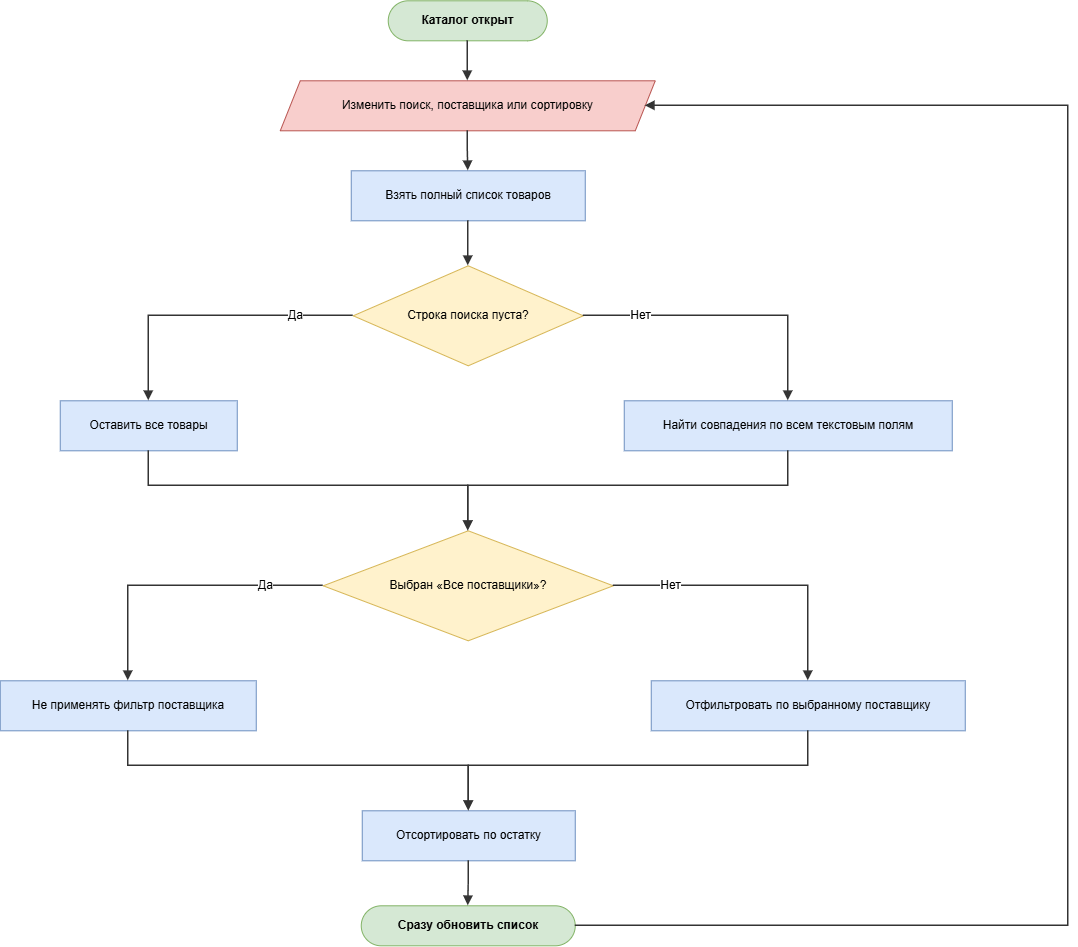

The diagram above was exported from draw.io. Its source (the exported page's mxGraphModel, read from the mxfile embedded in the PNG):
<mxGraphModel dx="1664" dy="999" grid="1" gridSize="10" guides="1" tooltips="1" connect="1" arrows="1" fold="1" page="1" pageScale="1" pageWidth="1148" pageHeight="1025" math="0" shadow="0">
  <root>
    <mxCell id="0" />
    <mxCell id="1" parent="0" />
    <mxCell id="p6_s" parent="1" style="rounded=1;whiteSpace=wrap;html=1;arcSize=50;fillColor=#d5e8d4;strokeColor=#82b366;fontStyle=1;fontSize=12;" value="Каталог открыт" vertex="1">
      <mxGeometry height="40" width="159" x="428" y="40" as="geometry" />
    </mxCell>
    <mxCell id="p6_io" parent="1" style="shape=parallelogram;perimeter=parallelogramPerimeter;whiteSpace=wrap;html=1;fixedSize=1;size=20;fillColor=#f8cecc;strokeColor=#b85450;fontSize=12;" value="Изменить поиск, поставщика или сортировку" vertex="1">
      <mxGeometry height="50" width="375" x="320" y="120" as="geometry" />
    </mxCell>
    <mxCell id="p6_p" parent="1" style="rounded=0;whiteSpace=wrap;html=1;fillColor=#dae8fc;strokeColor=#6c8ebf;fontSize=12;" value="Взять полный список товаров" vertex="1">
      <mxGeometry height="50" width="234" x="391" y="210" as="geometry" />
    </mxCell>
    <mxCell id="p6_d1" parent="1" style="rhombus;whiteSpace=wrap;html=1;fillColor=#fff2cc;strokeColor=#d6b656;fontSize=12;" value="Строка поиска пуста?" vertex="1">
      <mxGeometry height="100" width="230" x="393" y="305" as="geometry" />
    </mxCell>
    <mxCell id="p6_pa" parent="1" style="rounded=0;whiteSpace=wrap;html=1;fillColor=#dae8fc;strokeColor=#6c8ebf;fontSize=12;" value="Оставить все товары" vertex="1">
      <mxGeometry height="50" width="177" x="100" y="440" as="geometry" />
    </mxCell>
    <mxCell id="p6_pb" parent="1" style="rounded=0;whiteSpace=wrap;html=1;fillColor=#dae8fc;strokeColor=#6c8ebf;fontSize=12;" value="Найти совпадения по всем текстовым полям" vertex="1">
      <mxGeometry height="50" width="328" x="664" y="440" as="geometry" />
    </mxCell>
    <mxCell id="p6_d2" parent="1" style="rhombus;whiteSpace=wrap;html=1;fillColor=#fff2cc;strokeColor=#d6b656;fontSize=12;" value="Выбран «Все поставщики»?" vertex="1">
      <mxGeometry height="110" width="290" x="363" y="570" as="geometry" />
    </mxCell>
    <mxCell id="p6_pc" parent="1" style="rounded=0;whiteSpace=wrap;html=1;fillColor=#dae8fc;strokeColor=#6c8ebf;fontSize=12;" value="Не применять фильтр поставщика" vertex="1">
      <mxGeometry height="50" width="256" x="40" y="720" as="geometry" />
    </mxCell>
    <mxCell id="p6_pd" parent="1" style="rounded=0;whiteSpace=wrap;html=1;fillColor=#dae8fc;strokeColor=#6c8ebf;fontSize=12;" value="Отфильтровать по выбранному поставщику" vertex="1">
      <mxGeometry height="50" width="314" x="691" y="720" as="geometry" />
    </mxCell>
    <mxCell id="p6_ps" parent="1" style="rounded=0;whiteSpace=wrap;html=1;fillColor=#dae8fc;strokeColor=#6c8ebf;fontSize=12;" value="Отсортировать по остатку" vertex="1">
      <mxGeometry height="50" width="213" x="402" y="850" as="geometry" />
    </mxCell>
    <mxCell id="p6_en" parent="1" style="rounded=1;whiteSpace=wrap;html=1;arcSize=50;fillColor=#d5e8d4;strokeColor=#82b366;fontStyle=1;fontSize=12;" value="Сразу обновить список" vertex="1">
      <mxGeometry height="40" width="214" x="401" y="945" as="geometry" />
    </mxCell>
    <mxCell id="p6_arrow0" edge="1" parent="1" source="p6_s" style="edgeStyle=orthogonalEdgeStyle;rounded=0;curved=0;orthogonalLoop=1;jettySize=auto;html=1;endArrow=block;endFill=1;strokeColor=#333333;strokeWidth=1.5;fontSize=12;labelBackgroundColor=#ffffff;exitX=0.5;exitY=1;exitDx=0;exitDy=0;entryX=0.5;entryY=0;entryDx=0;entryDy=0;" target="p6_io" value="">
      <mxGeometry relative="1" as="geometry" />
    </mxCell>
    <mxCell id="p6_arrow1" edge="1" parent="1" source="p6_io" style="edgeStyle=orthogonalEdgeStyle;rounded=0;curved=0;orthogonalLoop=1;jettySize=auto;html=1;endArrow=block;endFill=1;strokeColor=#333333;strokeWidth=1.5;fontSize=12;labelBackgroundColor=#ffffff;exitX=0.5;exitY=1;exitDx=0;exitDy=0;entryX=0.5;entryY=0;entryDx=0;entryDy=0;" target="p6_p" value="">
      <mxGeometry relative="1" as="geometry" />
    </mxCell>
    <mxCell id="p6_arrow2" edge="1" parent="1" source="p6_p" style="edgeStyle=orthogonalEdgeStyle;rounded=0;curved=0;orthogonalLoop=1;jettySize=auto;html=1;endArrow=block;endFill=1;strokeColor=#333333;strokeWidth=1.5;fontSize=12;labelBackgroundColor=#ffffff;exitX=0.5;exitY=1;exitDx=0;exitDy=0;entryX=0.5;entryY=0;entryDx=0;entryDy=0;" target="p6_d1" value="">
      <mxGeometry relative="1" as="geometry" />
    </mxCell>
    <mxCell id="p6_arrow3" edge="1" parent="1" source="p6_d1" style="edgeStyle=orthogonalEdgeStyle;rounded=0;curved=0;orthogonalLoop=1;jettySize=auto;html=1;endArrow=block;endFill=1;strokeColor=#333333;strokeWidth=1.5;fontSize=12;labelBackgroundColor=#ffffff;exitX=0;exitY=0.5;exitDx=0;exitDy=0;entryX=0.5;entryY=0;entryDx=0;entryDy=0;" target="p6_pa" value="Да">
      <mxGeometry relative="1" x="-0.6" as="geometry" />
    </mxCell>
    <mxCell id="p6_arrow4" edge="1" parent="1" source="p6_d1" style="edgeStyle=orthogonalEdgeStyle;rounded=0;curved=0;orthogonalLoop=1;jettySize=auto;html=1;endArrow=block;endFill=1;strokeColor=#333333;strokeWidth=1.5;fontSize=12;labelBackgroundColor=#ffffff;exitX=1;exitY=0.5;exitDx=0;exitDy=0;entryX=0.5;entryY=0;entryDx=0;entryDy=0;" target="p6_pb" value="Нет">
      <mxGeometry relative="1" x="-0.6" as="geometry" />
    </mxCell>
    <mxCell id="p6_arrow5" edge="1" parent="1" source="p6_pa" style="edgeStyle=orthogonalEdgeStyle;rounded=0;curved=0;orthogonalLoop=1;jettySize=auto;html=1;endArrow=block;endFill=1;strokeColor=#333333;strokeWidth=1.5;fontSize=12;labelBackgroundColor=#ffffff;exitX=0.5;exitY=1;exitDx=0;exitDy=0;entryX=0.5;entryY=0;entryDx=0;entryDy=0;" target="p6_d2" value="">
      <mxGeometry relative="1" as="geometry">
        <Array as="points">
          <mxPoint x="188" y="525" />
          <mxPoint x="508" y="525" />
        </Array>
      </mxGeometry>
    </mxCell>
    <mxCell id="p6_arrow6" edge="1" parent="1" source="p6_pb" style="edgeStyle=orthogonalEdgeStyle;rounded=0;curved=0;orthogonalLoop=1;jettySize=auto;html=1;endArrow=block;endFill=1;strokeColor=#333333;strokeWidth=1.5;fontSize=12;labelBackgroundColor=#ffffff;exitX=0.5;exitY=1;exitDx=0;exitDy=0;entryX=0.5;entryY=0;entryDx=0;entryDy=0;" target="p6_d2" value="">
      <mxGeometry relative="1" as="geometry">
        <Array as="points">
          <mxPoint x="828" y="525" />
          <mxPoint x="508" y="525" />
        </Array>
      </mxGeometry>
    </mxCell>
    <mxCell id="p6_arrow7" edge="1" parent="1" source="p6_d2" style="edgeStyle=orthogonalEdgeStyle;rounded=0;curved=0;orthogonalLoop=1;jettySize=auto;html=1;endArrow=block;endFill=1;strokeColor=#333333;strokeWidth=1.5;fontSize=12;labelBackgroundColor=#ffffff;exitX=0;exitY=0.5;exitDx=0;exitDy=0;entryX=0.5;entryY=0;entryDx=0;entryDy=0;" target="p6_pc" value="Да">
      <mxGeometry relative="1" x="-0.6" as="geometry" />
    </mxCell>
    <mxCell id="p6_arrow8" edge="1" parent="1" source="p6_d2" style="edgeStyle=orthogonalEdgeStyle;rounded=0;curved=0;orthogonalLoop=1;jettySize=auto;html=1;endArrow=block;endFill=1;strokeColor=#333333;strokeWidth=1.5;fontSize=12;labelBackgroundColor=#ffffff;exitX=1;exitY=0.5;exitDx=0;exitDy=0;entryX=0.5;entryY=0;entryDx=0;entryDy=0;" target="p6_pd" value="Нет">
      <mxGeometry relative="1" x="-0.6" as="geometry" />
    </mxCell>
    <mxCell id="p6_arrow9" edge="1" parent="1" source="p6_pc" style="edgeStyle=orthogonalEdgeStyle;rounded=0;curved=0;orthogonalLoop=1;jettySize=auto;html=1;endArrow=block;endFill=1;strokeColor=#333333;strokeWidth=1.5;fontSize=12;labelBackgroundColor=#ffffff;exitX=0.5;exitY=1;exitDx=0;exitDy=0;entryX=0.5;entryY=0;entryDx=0;entryDy=0;" target="p6_ps" value="">
      <mxGeometry relative="1" as="geometry">
        <Array as="points">
          <mxPoint x="168" y="805" />
          <mxPoint x="508" y="805" />
        </Array>
      </mxGeometry>
    </mxCell>
    <mxCell id="p6_arrow10" edge="1" parent="1" source="p6_pd" style="edgeStyle=orthogonalEdgeStyle;rounded=0;curved=0;orthogonalLoop=1;jettySize=auto;html=1;endArrow=block;endFill=1;strokeColor=#333333;strokeWidth=1.5;fontSize=12;labelBackgroundColor=#ffffff;exitX=0.5;exitY=1;exitDx=0;exitDy=0;entryX=0.5;entryY=0;entryDx=0;entryDy=0;" target="p6_ps" value="">
      <mxGeometry relative="1" as="geometry">
        <Array as="points">
          <mxPoint x="848" y="805" />
          <mxPoint x="508" y="805" />
        </Array>
      </mxGeometry>
    </mxCell>
    <mxCell id="p6_arrow11" edge="1" parent="1" source="p6_ps" style="edgeStyle=orthogonalEdgeStyle;rounded=0;curved=0;orthogonalLoop=1;jettySize=auto;html=1;endArrow=block;endFill=1;strokeColor=#333333;strokeWidth=1.5;fontSize=12;labelBackgroundColor=#ffffff;exitX=0.5;exitY=1;exitDx=0;exitDy=0;entryX=0.5;entryY=0;entryDx=0;entryDy=0;" target="p6_en" value="">
      <mxGeometry relative="1" as="geometry" />
    </mxCell>
    <mxCell id="p6_arrow12" edge="1" parent="1" source="p6_en" style="edgeStyle=orthogonalEdgeStyle;rounded=0;curved=0;orthogonalLoop=1;jettySize=auto;html=1;endArrow=block;endFill=1;strokeColor=#333333;strokeWidth=1.5;fontSize=12;labelBackgroundColor=#ffffff;exitX=1;exitY=0.5;exitDx=0;exitDy=0;entryX=1;entryY=0.5;entryDx=0;entryDy=0;" target="p6_io" value="">
      <mxGeometry relative="1" as="geometry">
        <Array as="points">
          <mxPoint x="1108" y="965" />
          <mxPoint x="1108" y="145" />
        </Array>
      </mxGeometry>
    </mxCell>
  </root>
</mxGraphModel>